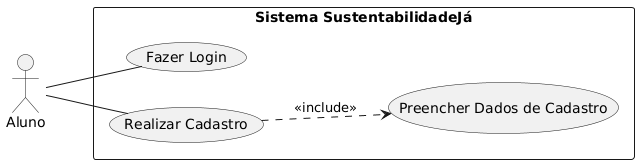

The diagram above was rendered by PlantUML. Its source (embedded in the PNG):
@startuml
left to right direction
actor Aluno

rectangle "Sistema SustentabilidadeJá" {
  usecase "Fazer Login" as UC1
  usecase "Realizar Cadastro" as UC2
  usecase "Preencher Dados de Cadastro" as UC3
}

Aluno -- UC1
Aluno -- UC2
UC2 ..> UC3 : <<include>>

@enduml